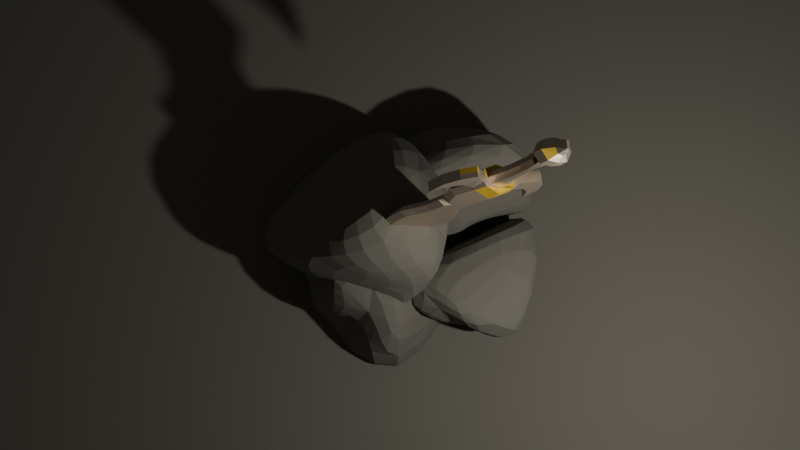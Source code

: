 # Source: sword-simple1.blend  (saved by Blender 4.4.30; exported with 4.5.12 LTS)
import bpy
from mathutils import Matrix  # noqa: F401  (used for matrix-valued properties, if any)

bpy.ops.wm.read_factory_settings(use_empty=True)
scene = bpy.context.scene
scene.name = 'Scene'

# ---- collections
col_collection = bpy.data.collections.new('Collection'); scene.collection.children.link(col_collection)
col_rocks = bpy.data.collections.new('rocks'); scene.collection.children.link(col_rocks)

# ---- materials (node trees are filled in below, after node groups)
mat_blade_grey = bpy.data.materials.new('blade grey')
mat_blade_grey.alpha_threshold = 0.0
mat_blade_grey.roughness = 0.5
mat_blade_grey.line_color = (0.0, 0.0, 0.0, 1.0)
mat_handle_woody = bpy.data.materials.new('handle woody')
mat_handle_golden = bpy.data.materials.new('handle golden')
mat_rocks_grey = bpy.data.materials.new('rocks grey')
mat_surface = bpy.data.materials.new('surface')

# ---- material node trees
mat_blade_grey.use_nodes = True; mat_blade_grey.node_tree.nodes.clear()
_N = mat_blade_grey.node_tree.nodes; _L = mat_blade_grey.node_tree.links
n0 = _N.new('ShaderNodeOutputMaterial'); n0.name = 'Material Output'; n0.location = (300, 300)
n1 = _N.new('ShaderNodeBsdfPrincipled'); n1.name = 'Principled BSDF'; n1.location = (10, 300)
n1.inputs[0].default_value = (0.6551, 0.5485, 0.4241, 1.0)
n1.inputs[1].default_value = 1.0
n1.inputs[2].default_value = 0.5164
n1.inputs[3].default_value = 1.45
_L.new(n1.outputs[0], n0.inputs[0])
n0.is_active_output = True
mat_handle_woody.use_nodes = True; mat_handle_woody.node_tree.nodes.clear()
_N = mat_handle_woody.node_tree.nodes; _L = mat_handle_woody.node_tree.links
n0 = _N.new('ShaderNodeBsdfPrincipled'); n0.name = 'Principled BSDF'; n0.location = (10, 300)
n0.inputs[0].default_value = (0.2345, 0.1119, 0.05448, 1.0)
n0.inputs[2].default_value = 1.0
n0.inputs[7].default_value = 1.0
n0.inputs[20].default_value = 0.8009
n1 = _N.new('ShaderNodeOutputMaterial'); n1.name = 'Material Output'; n1.location = (300, 300)
_L.new(n0.outputs[0], n1.inputs[0])
n1.is_active_output = True
mat_handle_golden.use_nodes = True; mat_handle_golden.node_tree.nodes.clear()
_N = mat_handle_golden.node_tree.nodes; _L = mat_handle_golden.node_tree.links
n0 = _N.new('ShaderNodeBsdfPrincipled'); n0.name = 'Principled BSDF'; n0.location = (10, 300)
n0.inputs[0].default_value = (0.6584, 0.4287, 0.0382, 1.0)
n0.inputs[1].default_value = 0.4982
n1 = _N.new('ShaderNodeOutputMaterial'); n1.name = 'Material Output'; n1.location = (300, 300)
_L.new(n0.outputs[0], n1.inputs[0])
n1.is_active_output = True
mat_rocks_grey.use_nodes = True; mat_rocks_grey.node_tree.nodes.clear()
_N = mat_rocks_grey.node_tree.nodes; _L = mat_rocks_grey.node_tree.links
n0 = _N.new('ShaderNodeBsdfPrincipled'); n0.name = 'Principled BSDF'; n0.location = (10, 300)
n0.inputs[0].default_value = (0.1429, 0.1316, 0.1022, 1.0)
n0.inputs[2].default_value = 1.0
n1 = _N.new('ShaderNodeOutputMaterial'); n1.name = 'Material Output'; n1.location = (300, 300)
_L.new(n0.outputs[0], n1.inputs[0])
n1.is_active_output = True
mat_surface.use_nodes = True; mat_surface.node_tree.nodes.clear()
_N = mat_surface.node_tree.nodes; _L = mat_surface.node_tree.links
n0 = _N.new('ShaderNodeBsdfPrincipled'); n0.name = 'Principled BSDF'; n0.location = (10, 300)
n0.inputs[0].default_value = (0.04203, 0.04203, 0.04203, 1.0)
n1 = _N.new('ShaderNodeOutputMaterial'); n1.name = 'Material Output'; n1.location = (300, 300)
_L.new(n0.outputs[0], n1.inputs[0])
n1.is_active_output = True

# ---- world
world_world = bpy.data.worlds.new('World'); scene.world = world_world
world_world.use_nodes = True; world_world.node_tree.nodes.clear()
_N = world_world.node_tree.nodes; _L = world_world.node_tree.links
n0 = _N.new('ShaderNodeOutputWorld'); n0.name = 'World Output'; n0.location = (300, 300)
n1 = _N.new('ShaderNodeBackground'); n1.name = 'Background'; n1.location = (10, 300)
n1.inputs[0].default_value = (0.05088, 0.05088, 0.05088, 1.0)
_L.new(n1.outputs[0], n0.inputs[0])
n0.is_active_output = True
world_world.color = (0.05088, 0.05088, 0.05088)
world_world.sun_shadow_jitter_overblur = 0.0

# ---- cameras
cam_camera = bpy.data.cameras.new('Camera')
cam_camera.clip_end = 100.0
cam_camera.ortho_scale = 7.314

# ---- lights
light_light = bpy.data.lights.new('Light', 'POINT')
light_light.energy = 1000.0
light_light.shadow_soft_size = 0.1

# ---- meshes
me_cube = bpy.data.meshes.new('Cube')
me_cube.from_pydata([(-1.955, -0.0003724, 0.2657), (-0.02123, -0.0003724, -10.22), (-1.358, -0.0003724, -1.841), (-0.9318, -0.0003724, -2.858), (-1.167, 0.3995, -1.78), (-0.6581, 0.4381, -2.792), (-0.02123, 1.013, -1.416), (-1.561, -0.0003724, -1.903), (-1.465, -0.0003724, -3.105), (-2.307, -0.0003724, -2.033), (-1.967, -0.0003724, -3.477), (-2.307, 0.3507, -2.033), (-1.967, 0.3507, -3.477), (-2.984, -0.0003724, -1.611), (-2.462, -0.0003724, -3.993), (-3.413, -0.0003724, -0.9889), (-3.243, -0.0003724, -3.147), (-3.243, 0.3507, -3.147), (-3.783, -0.0003724, -0.07709), (-3.794, -0.0003724, -1.873), (-3.783, 0.3507, -0.07709), (-3.794, 0.3507, -1.873), (-1.167, -0.0003724, -1.78), (-0.8534, 0.3995, -1.681), (-1.488, -0.0003724, 4.217), (-2.527, -0.0003724, 6.096), (-2.539, -0.0003724, 7.573), (-1.899, -0.0003724, 9.954), (-1.026, -0.0003724, 11.77), (-0.02123, 0.3995, 8.126), (-2.125, 0.3995, 7.573), (-0.3686, -0.0003724, 12.54), (-1.485, 0.3995, 9.954), (-0.02123, 0.3995, 11.71), (-0.02123, -0.0003724, 12.93), (-0.02123, 0.3995, 12.54), (-1.469, -0.0003724, 10.99), (-2.271, -0.0003724, 8.767), (-1.857, 0.3995, 8.767), (-1.976, -0.0003724, 5.25), (-1.316, -0.0003724, 3.28), (-0.02123, 0.3995, 3.712), (-0.02123, 1.013, -2.639), (-1.124, 0.5996, -2.905), (-1.124, -0.0003724, -2.905), (-0.4946, -0.0003724, -4.671), (-0.02123, 0.5224, -4.656), (-0.3292, 0.4019, -4.671), (-0.4384, -0.0003724, -6.407), (-0.02123, 0.5224, -6.392), (-0.2729, 0.4019, -6.407), (-0.5457, -0.0003724, -7.24), (-0.02123, 0.5224, -7.225), (-0.7142, -0.0003724, -7.894), (-0.02123, 0.5224, -7.878), (-1.222, -0.0003724, -8.259), (-0.02123, 0.8095, -8.295), (-0.7952, 0.689, -8.259), (-1.176, -0.0003724, -9.021), (-0.02123, 0.8095, -9.062), (-0.4792, -0.0003724, -9.513), (-0.02123, 0.5224, -9.564), (-0.1247, -0.0003724, -10.2), (-0.1247, 0.2623, -10.2), (1.912, -0.0003724, 0.2657), (1.316, -0.0003724, -1.841), (0.8894, -0.0003724, -2.858), (1.518, -0.0003724, -1.903), (1.422, -0.0003724, -3.105), (1.518, 0.4641, -1.903), (1.422, 0.3507, -3.105), (2.265, -0.0003724, -2.033), (1.924, -0.0003724, -3.477), (1.924, 0.3507, -3.477), (2.941, -0.0003724, -1.611), (2.42, -0.0003724, -3.993), (2.42, 0.3507, -3.993), (3.37, -0.0003724, -0.9889), (3.2, -0.0003724, -3.147), (3.2, 0.3507, -3.147), (3.74, -0.0003724, -0.07709), (3.751, -0.0003724, -1.873), (3.751, 0.3507, -1.873), (1.125, -0.0003724, -1.78), (1.316, 0.5996, -1.841), (1.254, -0.0003724, 2.29), (1.446, -0.0003724, 4.217), (1.499, 0.3995, 0.2657), (2.259, -0.0185, 6.111), (2.49, -0.004655, 7.571), (1.032, 0.3995, 4.217), (1.856, -0.0003724, 9.954), (2.019, 0.3631, 6.075), (0.9835, -0.0003724, 11.77), (0.3261, -0.0003724, 12.54), (1.442, 0.3995, 9.954), (1.426, -0.0003724, 10.99), (1.013, 0.3995, 10.99), (1.915, -0.006103, 5.249), (1.274, -0.0003724, 3.28), (1.082, -0.0003724, -2.905), (0.4522, -0.0003724, -4.671), (0.2867, 0.4019, -4.671), (0.3959, -0.0003724, -6.407), (0.2304, 0.4019, -6.407), (0.5033, -0.0003724, -7.24), (0.3378, 0.4019, -7.24), (0.6717, -0.0003724, -7.894), (1.18, -0.0003724, -8.259), (1.133, -0.0003724, -9.021), (0.4368, -0.0003724, -9.513), (0.2713, 0.4019, -9.513), (0.08225, -0.0003724, -10.2), (0.08225, 0.2623, -10.2), (-1.167, -0.4002, -1.78), (-0.02123, -0.6004, -1.416), (-1.561, -0.4649, -1.903), (-1.465, -0.3515, -3.105), (-2.307, -0.3515, -2.033), (-2.984, -0.3515, -1.611), (-3.413, -0.3515, -0.9889), (-3.783, -0.3515, -0.07709), (-1.358, -0.6004, -1.841), (-0.8534, -0.4002, -1.681), (-1.541, -0.4002, 0.2657), (-1.075, -0.4002, 4.217), (-0.02124, -0.3979, 6.699), (-2.125, -0.4002, 7.573), (-0.02123, -0.4002, 11.71), (-0.02123, -0.4002, 12.54), (-0.02123, -0.4002, 12.54), (-1.055, -0.4002, 10.99), (-0.02123, -0.3996, 9.135), (-0.02123, -0.4002, 5.847), (-0.9024, -0.4002, 3.28), (-0.02123, -0.4002, 3.712), (-0.02123, -0.6004, -2.639), (-0.3292, -0.4026, -4.671), (-0.02123, -0.5231, -6.392), (-0.2729, -0.4026, -6.407), (-0.3802, -0.4026, -7.24), (-0.7484, -0.6898, -9.021), (-0.3138, -0.4026, -9.513), (-0.1247, -0.2631, -10.2), (1.125, -0.4002, -1.78), (1.518, -0.4649, -1.903), (1.924, -0.3515, -3.477), (2.941, -0.3515, -1.611), (2.42, -0.3515, -3.993), (3.37, -0.3515, -0.9889), (3.2, -0.3515, -3.147), (1.316, -0.6004, -1.841), (1.499, -0.4002, 0.2657), (0.8407, -0.4002, 2.29), (0.5698, -0.4002, 11.77), (1.013, -0.4002, 10.99), (1.516, -0.3951, 5.25), (0.8599, -0.4002, 3.28), (0.7528, -0.6898, -8.259), (0.706, -0.6898, -9.021), (0.2713, -0.4026, -9.513), (-1.446, -0.0003724, 1.831), (-1.306, -0.0003724, 2.759), (-0.8283, -0.0003724, 2.293), (-0.4389, 0.3995, 2.443), (-0.8923, -0.4002, 2.759), (-1.032, -0.4002, 1.831), (2.016, -0.0003724, 9.445), (2.383, -0.0003724, 8.081), (1.642, 0.211, 8.838), (1.602, 0.3995, 9.445), (1.962, -0.3786, 8.08), (1.587, -0.3548, 9.443), (1.133, -0.3967, 8.903), (-0.6581, -0.4388, -2.792), (-0.02123, -0.5231, -2.639), (-0.02123, -1.013, -1.416), (-1.967, -0.3515, -3.477), (-2.462, -0.3515, -3.993), (-3.243, -0.3515, -3.147), (-3.794, -0.3515, -1.873), (-0.02123, -0.4002, -1.416), (-0.02123, -0.4002, 0.6395), (-0.02123, -0.4002, 2.587), (-0.02123, -0.4002, 4.834), (-2.114, -0.4001, 6.096), (-0.02123, -0.4001, 8.126), (-0.02123, -0.3997, 10.33), (-1.485, -0.4002, 9.954), (-0.02123, -0.4002, 11.25), (-0.6122, -0.4002, 11.77), (-1.857, -0.4002, 8.767), (-1.562, -0.4002, 5.25), (-0.02123, -1.013, -2.639), (-1.124, -0.6004, -2.905), (-0.02123, -0.5231, -4.656), (-0.02123, -0.5231, -7.225), (-0.02123, -0.5231, -7.878), (-0.5487, -0.4026, -7.894), (-0.02123, -0.8103, -8.295), (-0.7952, -0.6898, -8.259), (-0.02123, -0.8103, -9.062), (-0.02123, -0.5231, -9.564), (-0.02123, -0.3095, -10.22), (0.6157, -0.4388, -2.792), (1.422, -0.3515, -3.105), (2.265, -0.3515, -2.033), (3.74, -0.3515, -0.07709), (3.751, -0.3515, -1.873), (0.8109, -0.4002, -1.681), (1.032, -0.4002, 4.217), (1.94, -0.3236, 6.085), (2.075, -0.3991, 7.571), (1.439, -0.3899, 9.954), (1.082, -0.6004, -2.905), (0.2867, -0.4026, -4.671), (0.2304, -0.4026, -6.407), (0.3378, -0.4026, -7.24), (0.5062, -0.4026, -7.894), (0.08225, -0.2631, -10.2), (-0.02123, 0.5224, -2.639), (-0.02123, 0.5996, -1.416), (-1.561, 0.4641, -1.903), (-1.465, 0.3507, -3.105), (-2.984, 0.3507, -1.611), (-2.462, 0.3507, -3.993), (-3.413, 0.3507, -0.9889), (-1.358, 0.5996, -1.841), (-0.02123, 0.3995, -1.416), (-0.02123, 0.3995, 0.6395), (-1.541, 0.3995, 0.2657), (-0.02123, 0.3995, 2.587), (-0.02123, 0.3995, 4.834), (-1.075, 0.3995, 4.217), (-0.02123, 0.3995, 6.699), (-2.114, 0.3995, 6.096), (-0.02123, 0.3995, 10.33), (-0.02123, 0.3995, 11.25), (-0.6122, 0.3995, 11.77), (-0.02123, 0.3995, 12.54), (-1.055, 0.3995, 10.99), (-0.02123, 0.3995, 9.135), (-1.562, 0.3995, 5.25), (-0.02123, 0.3995, 5.847), (-0.9024, 0.3995, 3.28), (-0.02123, 0.5996, -2.639), (-0.3802, 0.4019, -7.24), (-0.5487, 0.4019, -7.894), (-0.7484, 0.689, -9.021), (-0.3138, 0.4019, -9.513), (-0.02123, 0.3088, -10.22), (1.125, 0.3995, -1.78), (0.6157, 0.4381, -2.792), (2.265, 0.3507, -2.033), (2.941, 0.3507, -1.611), (3.37, 0.3507, -0.9889), (3.74, 0.3507, -0.07709), (0.8109, 0.3995, -1.681), (0.8407, 0.3995, 2.29), (2.081, 0.398, 7.573), (0.5698, 0.3995, 11.77), (1.52, 0.3994, 5.25), (0.8599, 0.3995, 3.28), (1.082, 0.5996, -2.905), (0.5062, 0.4019, -7.894), (0.7528, 0.689, -8.259), (0.706, 0.689, -9.021), (-0.4389, -0.4002, 2.443), (-0.8923, 0.3995, 2.759), (-1.032, 0.3995, 1.831), (1.642, -0.2117, 8.838), (1.969, 0.3995, 8.081), (1.134, 0.3995, 8.903)], [], [(4, 22, 23), (43, 227, 6, 42), (3, 5, 47, 45), (222, 223, 12, 11), (43, 44, 8, 223), (227, 43, 223, 222), (9, 11, 224, 13), (223, 8, 10, 12), (7, 222, 11, 9), (11, 12, 225, 224), (12, 10, 14, 225), (224, 225, 17, 226), (225, 14, 16, 17), (17, 16, 19, 21), (226, 17, 21, 20), (15, 226, 20, 18), (19, 18, 20, 21), (22, 4, 227, 2), (4, 228, 6, 227), (23, 22, 0, 230), (228, 4, 23), (183, 135, 134, 165, 267), (228, 23, 230, 229), (41, 244, 233, 232), (235, 25, 26, 30), (241, 38, 32, 236), (234, 235, 30, 29), (38, 37, 27, 32), (238, 28, 31, 35), (237, 240, 238, 33), (239, 35, 31, 34), (33, 238, 35, 239), (236, 32, 240, 237), (32, 27, 36, 240), (30, 26, 37, 38), (29, 30, 38, 241), (165, 134, 40, 162), (229, 230, 269, 164, 231), (220, 5, 43, 42), (5, 3, 44, 43), (45, 47, 50, 48), (5, 220, 46, 47), (50, 49, 52, 246), (47, 46, 49, 50), (246, 52, 54, 247), (48, 50, 246, 51), (53, 247, 57, 55), (55, 57, 248, 58), (247, 54, 56, 57), (248, 59, 61, 249), (57, 56, 59, 248), (249, 61, 250, 63), (63, 250, 1, 62), (60, 249, 63, 62), (65, 67, 69, 84), (251, 257, 83), (263, 42, 6, 84), (66, 101, 102, 252), (69, 253, 73, 70), (263, 70, 68, 100), (84, 69, 70, 263), (70, 73, 72, 68), (67, 71, 253, 69), (253, 254, 76, 73), (73, 76, 75, 72), (254, 255, 79, 76), (76, 79, 78, 75), (79, 82, 81, 78), (255, 256, 82, 79), (77, 80, 256, 255), (81, 82, 256, 80), (83, 65, 84, 251), (251, 84, 6, 228), (257, 87, 64, 83), (228, 257, 251), (229, 231, 258, 87), (228, 229, 87, 257), (41, 232, 90, 262), (87, 258, 85, 64), (261, 92, 88, 98), (262, 90, 86, 99), (92, 259, 89, 88), (243, 234, 92, 261), (29, 241, 272, 271, 259), (234, 29, 259, 92), (97, 260, 93, 96), (212, 89, 168, 171), (260, 35, 94, 93), (237, 33, 260, 97), (239, 34, 94, 35), (33, 239, 35, 260), (236, 237, 97, 95), (95, 97, 96, 91), (170, 95, 91, 167), (132, 173, 172, 213, 187), (232, 243, 261, 90), (90, 261, 98, 86), (231, 41, 262, 258), (220, 42, 263, 252), (101, 103, 104, 102), (252, 102, 46, 220), (104, 106, 52, 49), (102, 104, 49, 46), (106, 264, 54, 52), (103, 105, 106, 104), (105, 107, 264, 106), (264, 265, 56, 54), (266, 111, 61, 59), (265, 266, 59, 56), (111, 113, 250, 61), (109, 110, 111, 266), (113, 112, 1, 250), (110, 112, 113, 111), (2, 7, 116, 122), (114, 123, 22), (194, 136, 115, 122), (3, 45, 137, 174), (116, 118, 177, 117), (194, 117, 8, 44), (122, 116, 117, 194), (9, 13, 119, 118), (117, 177, 10, 8), (7, 9, 118, 116), (13, 15, 120, 119), (118, 119, 178, 177), (119, 120, 179, 178), (179, 180, 19, 16), (120, 121, 180, 179), (15, 18, 121, 120), (19, 180, 121, 18), (22, 2, 122, 114), (114, 122, 115, 181), (123, 124, 0, 22), (181, 123, 114), (181, 182, 124, 123), (135, 184, 125, 134), (134, 125, 24, 40), (185, 127, 26, 25), (133, 126, 185, 192), (132, 187, 188, 191), (126, 186, 127, 185), (131, 190, 28, 36), (190, 130, 31, 28), (189, 128, 190, 131), (129, 34, 31, 130), (128, 129, 130, 190), (187, 189, 131, 188), (188, 131, 36, 27), (127, 191, 37, 26), (186, 132, 191, 127), (184, 133, 192, 125), (125, 192, 39, 24), (231, 164, 268, 244, 41), (182, 183, 267, 166, 124), (175, 136, 194, 174), (45, 48, 139, 137), (174, 137, 195, 175), (139, 140, 196, 138), (137, 139, 138, 195), (140, 198, 197, 196), (48, 51, 140, 139), (51, 53, 198, 140), (55, 58, 141, 200), (141, 142, 202, 201), (200, 141, 201, 199), (142, 143, 203, 202), (58, 60, 142, 141), (143, 62, 1, 203), (60, 62, 143, 142), (65, 151, 145, 67), (144, 83, 209), (214, 151, 115, 136), (145, 205, 146, 206), (151, 214, 205, 145), (71, 206, 147, 74), (205, 68, 72, 146), (67, 145, 206, 71), (74, 147, 149, 77), (206, 146, 148, 147), (146, 72, 75, 148), (147, 148, 150, 149), (148, 75, 78, 150), (150, 78, 81, 208), (149, 150, 208, 207), (77, 149, 207, 80), (83, 144, 151, 65), (144, 181, 115, 151), (209, 83, 64, 152), (181, 144, 209), (182, 152, 153, 183), (181, 209, 152, 182), (135, 157, 210, 184), (152, 64, 85, 153), (156, 98, 88, 211), (157, 99, 86, 210), (133, 156, 211, 126), (186, 212, 171, 173, 132), (126, 211, 212, 186), (155, 96, 93, 154), (154, 93, 94, 130), (189, 155, 154, 128), (129, 130, 94, 34), (128, 154, 130, 129), (187, 213, 155, 189), (213, 91, 96, 155), (241, 236, 95, 170, 272), (184, 210, 156, 133), (210, 86, 98, 156), (153, 85, 99, 157), (183, 153, 157, 135), (175, 204, 214, 136), (216, 138, 196, 217), (215, 195, 138, 216), (107, 218, 158, 108), (108, 158, 159, 109), (218, 197, 199, 158), (159, 201, 202, 160), (158, 199, 201, 159), (160, 202, 203, 219), (109, 159, 160, 110), (110, 160, 219, 112), (162, 268, 164, 163), (163, 164, 269, 161), (161, 166, 267, 163), (163, 267, 165, 162), (124, 166, 161, 0), (168, 271, 272, 169), (169, 272, 170, 167), (167, 172, 173, 169), (169, 173, 171, 168), (172, 167, 91, 213), (194, 193, 176, 122), (177, 178, 14, 10), (178, 179, 16, 14), (114, 122, 176, 181), (192, 185, 25, 39), (191, 188, 27, 37), (268, 162, 40, 244), (175, 193, 194, 174), (174, 194, 44, 3), (53, 55, 200, 198), (198, 200, 199, 197), (214, 151, 176, 193), (66, 204, 215, 101), (214, 100, 68, 205), (81, 80, 207, 208), (144, 181, 176, 151), (211, 88, 89, 212), (259, 271, 168, 89), (175, 204, 214, 193), (204, 66, 100, 214), (101, 215, 216, 103), (204, 175, 195, 215), (217, 196, 197, 218), (103, 216, 217, 105), (105, 217, 218, 107), (219, 203, 1, 112), (2, 227, 222, 7), (43, 227, 221, 245), (13, 224, 226, 15), (4, 228, 221, 227), (242, 39, 25, 235), (244, 40, 24, 233), (243, 242, 235, 234), (240, 36, 28, 238), (232, 233, 242, 243), (233, 24, 39, 242), (220, 5, 43, 245), (51, 246, 247, 53), (58, 248, 249, 60), (263, 245, 221, 84), (71, 74, 254, 253), (74, 77, 255, 254), (251, 84, 221, 228), (258, 262, 99, 85), (220, 245, 263, 252), (252, 263, 100, 66), (107, 108, 265, 264), (108, 109, 266, 265), (230, 0, 161, 269), (168, 270, 173, 171), (270, 167, 172, 173), (167, 270, 272, 170), (270, 168, 271, 272)])
me_cube.polygons.foreach_set('material_index', [0, 2, 0, 0, 0, 0, 0, 0, 0, 0, 0, 0, 0, 0, 0, 0, 0, 0, 2, 0, 0, 0, 0, 0, 0, 0, 0, 0, 0, 0, 0, 0, 0, 0, 0, 0, 0, 0, 2, 0, 0, 0, 0, 0, 0, 0, 0, 0, 0, 0, 0, 0, 0, 0, 0, 0, 2, 0, 0, 0, 0, 0, 0, 0, 0, 0, 0, 0, 0, 0, 0, 0, 2, 0, 0, 0, 0, 0, 0, 0, 0, 0, 0, 0, 0, 0, 0, 0, 0, 0, 0, 0, 0, 0, 0, 0, 0, 0, 2, 0, 0, 0, 0, 0, 0, 0, 0, 0, 0, 0, 0, 0, 0, 0, 0, 0, 0, 0, 0, 0, 0, 0, 0, 0, 0, 0, 0, 0, 0, 0, 0, 0, 0, 0, 0, 0, 0, 0, 0, 0, 0, 0, 0, 0, 0, 0, 0, 0, 0, 0, 0, 0, 0, 0, 0, 0, 0, 0, 0, 0, 0, 0, 0, 0, 0, 0, 0, 0, 0, 0, 0, 0, 0, 0, 0, 0, 0, 0, 0, 0, 0, 0, 0, 0, 0, 0, 0, 0, 0, 0, 0, 0, 0, 0, 0, 0, 0, 0, 0, 0, 0, 0, 0, 0, 0, 0, 0, 0, 0, 0, 0, 0, 0, 0, 0, 0, 0, 0, 0, 0, 0, 0, 0, 0, 0, 0, 0, 0, 0, 0, 0, 2, 2, 2, 2, 0, 0, 0, 2, 2, 2, 2, 2, 1, 2, 2, 2, 0, 0, 2, 2, 1, 1, 1, 1, 1, 1, 2, 0, 2, 0, 0, 0, 0, 0, 0, 0, 0, 1, 2, 0, 2, 2, 0, 0, 2, 2, 2, 2, 0, 0, 0, 0, 0])
_uv = me_cube.uv_layers.new(name='UVMap')
_uv.uv.foreach_set('vector', [0.8572, 0.5417, 0.8572, 0.625, 0.8278, 0.5417, 0.375, 0.25, 0.625, 0.25, 0.625, 0.375, 0.375, 0.375, 0.1468, 0.625, 0.1778, 0.5412, 0.1468, 0.5412, 0.1468, 0.625, 0.625, 0.25, 0.375, 0.25, 0.375, 0.25, 0.625, 0.25, 0.125, 0.5, 0.125, 0.625, 0.125, 0.625, 0.125, 0.5, 0.625, 0.25, 0.375, 0.25, 0.375, 0.25, 0.625, 0.25, 0.875, 0.625, 0.875, 0.5, 0.875, 0.5, 0.875, 0.625, 0.125, 0.5, 0.125, 0.625, 0.125, 0.625, 0.125, 0.5, 0.875, 0.625, 0.875, 0.5, 0.875, 0.5, 0.875, 0.625, 0.625, 0.25, 0.375, 0.25, 0.375, 0.25, 0.625, 0.25, 0.125, 0.5, 0.125, 0.625, 0.125, 0.625, 0.125, 0.5, 0.625, 0.25, 0.375, 0.25, 0.375, 0.25, 0.625, 0.25, 0.125, 0.5, 0.125, 0.625, 0.125, 0.625, 0.125, 0.5, 0.125, 0.5, 0.125, 0.625, 0.125, 0.625, 0.125, 0.5, 0.625, 0.25, 0.375, 0.25, 0.375, 0.25, 0.625, 0.25, 0.875, 0.625, 0.875, 0.5, 0.875, 0.5, 0.875, 0.625, 0.375, 0.125, 0.625, 0.125, 0.625, 0.25, 0.375, 0.25, 0.8572, 0.625, 0.8572, 0.5417, 0.875, 0.5, 0.875, 0.625, 0.8572, 0.5417, 0.75, 0.5417, 0.75, 0.5, 0.875, 0.5, 0.8278, 0.5417, 0.8572, 0.625, 0.8572, 0.625, 0.8572, 0.5417, 0.75, 0.5417, 0.8572, 0.5417, 0.8278, 0.5417, 0.75, 0.5417, 0.75, 0.5417, 0.8572, 0.5417, 0.8572, 0.5417, 0.8019, 0.5417, 0.75, 0.5417, 0.8278, 0.5417, 0.8572, 0.5417, 0.75, 0.5417, 0.75, 0.5417, 0.8572, 0.5417, 0.8572, 0.5417, 0.75, 0.5417, 0.8572, 0.5417, 0.8572, 0.625, 0.8572, 0.625, 0.8572, 0.5417, 0.75, 0.5417, 0.8572, 0.5417, 0.8572, 0.5417, 0.75, 0.5417, 0.75, 0.5417, 0.8572, 0.5417, 0.8572, 0.5417, 0.75, 0.5417, 0.8572, 0.5417, 0.8572, 0.625, 0.8572, 0.625, 0.8572, 0.5417, 0.8572, 0.5417, 0.8572, 0.625, 0.8572, 0.625, 0.8572, 0.5417, 0.75, 0.5417, 0.8572, 0.5417, 0.8572, 0.5417, 0.75, 0.5417, 0.75, 0.5417, 0.8572, 0.5417, 0.8572, 0.625, 0.75, 0.625, 0.75, 0.5417, 0.8572, 0.5417, 0.8572, 0.5417, 0.75, 0.5417, 0.75, 0.5417, 0.8572, 0.5417, 0.8572, 0.5417, 0.75, 0.5417, 0.8572, 0.5417, 0.8572, 0.625, 0.8572, 0.625, 0.8572, 0.5417, 0.8572, 0.5417, 0.8572, 0.625, 0.8572, 0.625, 0.8572, 0.5417, 0.75, 0.5417, 0.8572, 0.5417, 0.8572, 0.5417, 0.75, 0.5417, 0.8572, 0.5417, 0.8572, 0.5417, 0.8572, 0.625, 0.8572, 0.625, 0.75, 0.5417, 0.8572, 0.5417, 0.8572, 0.5417, 0.8019, 0.5417, 0.75, 0.5417, 0.25, 0.5412, 0.1778, 0.5412, 0.125, 0.5, 0.25, 0.5, 0.1778, 0.5412, 0.1468, 0.625, 0.125, 0.625, 0.125, 0.5, 0.1468, 0.625, 0.1468, 0.5412, 0.1468, 0.5412, 0.1468, 0.625, 0.1778, 0.5412, 0.25, 0.5412, 0.25, 0.5412, 0.1468, 0.5412, 0.1468, 0.5412, 0.25, 0.5412, 0.25, 0.5412, 0.1468, 0.5412, 0.1468, 0.5412, 0.25, 0.5412, 0.25, 0.5412, 0.1468, 0.5412, 0.1468, 0.5412, 0.25, 0.5412, 0.25, 0.5412, 0.1468, 0.5412, 0.1468, 0.625, 0.1468, 0.5412, 0.1468, 0.5412, 0.1468, 0.625, 0.1468, 0.625, 0.1468, 0.5412, 0.1468, 0.5412, 0.1468, 0.625, 0.1468, 0.625, 0.1468, 0.5412, 0.1468, 0.5412, 0.1468, 0.625, 0.1468, 0.5412, 0.25, 0.5412, 0.25, 0.5412, 0.1468, 0.5412, 0.1468, 0.5412, 0.25, 0.5412, 0.25, 0.5412, 0.1468, 0.5412, 0.1468, 0.5412, 0.25, 0.5412, 0.25, 0.5412, 0.1468, 0.5412, 0.1468, 0.5412, 0.25, 0.5412, 0.25, 0.5412, 0.1468, 0.5412, 0.1468, 0.5412, 0.25, 0.5412, 0.25, 0.625, 0.1468, 0.625, 0.1468, 0.625, 0.1468, 0.5412, 0.1468, 0.5412, 0.1468, 0.625, 0.875, 0.625, 0.875, 0.625, 0.875, 0.5, 0.875, 0.5, 0.8572, 0.5417, 0.8278, 0.5417, 0.8572, 0.625, 0.375, 0.25, 0.375, 0.375, 0.625, 0.375, 0.625, 0.25, 0.1468, 0.625, 0.1468, 0.625, 0.1468, 0.5412, 0.1778, 0.5412, 0.625, 0.25, 0.625, 0.25, 0.375, 0.25, 0.375, 0.25, 0.125, 0.5, 0.125, 0.5, 0.125, 0.625, 0.125, 0.625, 0.625, 0.25, 0.625, 0.25, 0.375, 0.25, 0.375, 0.25, 0.125, 0.5, 0.125, 0.5, 0.125, 0.625, 0.125, 0.625, 0.875, 0.625, 0.875, 0.625, 0.875, 0.5, 0.875, 0.5, 0.625, 0.25, 0.625, 0.25, 0.375, 0.25, 0.375, 0.25, 0.125, 0.5, 0.125, 0.5, 0.125, 0.625, 0.125, 0.625, 0.625, 0.25, 0.625, 0.25, 0.375, 0.25, 0.375, 0.25, 0.125, 0.5, 0.125, 0.5, 0.125, 0.625, 0.125, 0.625, 0.125, 0.5, 0.125, 0.5, 0.125, 0.625, 0.125, 0.625, 0.625, 0.25, 0.625, 0.25, 0.375, 0.25, 0.375, 0.25, 0.875, 0.625, 0.875, 0.625, 0.875, 0.5, 0.875, 0.5, 0.375, 0.125, 0.375, 0.25, 0.625, 0.25, 0.625, 0.125, 0.8572, 0.625, 0.875, 0.625, 0.875, 0.5, 0.8572, 0.5417, 0.8572, 0.5417, 0.875, 0.5, 0.75, 0.5, 0.75, 0.5417, 0.8278, 0.5417, 0.8572, 0.5417, 0.8572, 0.625, 0.8572, 0.625, 0.75, 0.5417, 0.8278, 0.5417, 0.8572, 0.5417, 0.75, 0.5417, 0.75, 0.5417, 0.8572, 0.5417, 0.8572, 0.5417, 0.75, 0.5417, 0.75, 0.5417, 0.8572, 0.5417, 0.8278, 0.5417, 0.75, 0.5417, 0.75, 0.5417, 0.8572, 0.5417, 0.8572, 0.5417, 0.8572, 0.5417, 0.8572, 0.5417, 0.8572, 0.625, 0.8572, 0.625, 0.8572, 0.5417, 0.8572, 0.5417, 0.8572, 0.625, 0.8572, 0.625, 0.8572, 0.5417, 0.8572, 0.5417, 0.8572, 0.625, 0.8572, 0.625, 0.8572, 0.5417, 0.8572, 0.5417, 0.8572, 0.625, 0.8572, 0.625, 0.75, 0.5417, 0.75, 0.5417, 0.8572, 0.5417, 0.8572, 0.5417, 0.75, 0.5417, 0.75, 0.5417, 0.8174, 0.5417, 0.8572, 0.5417, 0.8572, 0.5417, 0.75, 0.5417, 0.75, 0.5417, 0.8572, 0.5417, 0.8572, 0.5417, 0.8572, 0.5417, 0.8572, 0.5417, 0.8572, 0.625, 0.8572, 0.625, 0.8572, 0.5417, 0.8572, 0.625, 0.8572, 0.625, 0.8572, 0.5417, 0.8572, 0.5417, 0.8572, 0.5417, 0.8572, 0.625, 0.8572, 0.625, 0.75, 0.5417, 0.75, 0.5417, 0.8572, 0.5417, 0.8572, 0.5417, 0.75, 0.5417, 0.75, 0.625, 0.8572, 0.625, 0.8572, 0.5417, 0.75, 0.5417, 0.75, 0.5417, 0.8572, 0.5417, 0.8572, 0.5417, 0.75, 0.5417, 0.75, 0.5417, 0.8572, 0.5417, 0.8572, 0.5417, 0.8572, 0.5417, 0.8572, 0.5417, 0.8572, 0.625, 0.8572, 0.625, 0.8572, 0.5417, 0.8572, 0.5417, 0.8572, 0.625, 0.8572, 0.625, 0.75, 0.5417, 0.8174, 0.5417, 0.8572, 0.5417, 0.8572, 0.5417, 0.75, 0.5417, 0.75, 0.5417, 0.75, 0.5417, 0.8572, 0.5417, 0.8572, 0.5417, 0.8572, 0.5417, 0.8572, 0.5417, 0.8572, 0.625, 0.8572, 0.625, 0.75, 0.5417, 0.75, 0.5417, 0.8572, 0.5417, 0.8572, 0.5417, 0.25, 0.5412, 0.25, 0.5, 0.125, 0.5, 0.1778, 0.5412, 0.1468, 0.625, 0.1468, 0.625, 0.1468, 0.5412, 0.1468, 0.5412, 0.1778, 0.5412, 0.1468, 0.5412, 0.25, 0.5412, 0.25, 0.5412, 0.1468, 0.5412, 0.1468, 0.5412, 0.25, 0.5412, 0.25, 0.5412, 0.1468, 0.5412, 0.1468, 0.5412, 0.25, 0.5412, 0.25, 0.5412, 0.1468, 0.5412, 0.1468, 0.5412, 0.25, 0.5412, 0.25, 0.5412, 0.1468, 0.625, 0.1468, 0.625, 0.1468, 0.5412, 0.1468, 0.5412, 0.1468, 0.625, 0.1468, 0.625, 0.1468, 0.5412, 0.1468, 0.5412, 0.1468, 0.5412, 0.1468, 0.5412, 0.25, 0.5412, 0.25, 0.5412, 0.1468, 0.5412, 0.1468, 0.5412, 0.25, 0.5412, 0.25, 0.5412, 0.1468, 0.5412, 0.1468, 0.5412, 0.25, 0.5412, 0.25, 0.5412, 0.1468, 0.5412, 0.1468, 0.5412, 0.25, 0.5412, 0.25, 0.5412, 0.1468, 0.625, 0.1468, 0.625, 0.1468, 0.5412, 0.1468, 0.5412, 0.1468, 0.5412, 0.1468, 0.625, 0.25, 0.625, 0.25, 0.5412, 0.1468, 0.625, 0.1468, 0.625, 0.1468, 0.5412, 0.1468, 0.5412, 0.875, 0.625, 0.875, 0.625, 0.875, 0.5, 0.875, 0.5, 0.8572, 0.5417, 0.8278, 0.5417, 0.8572, 0.625, 0.375, 0.25, 0.375, 0.375, 0.625, 0.375, 0.625, 0.25, 0.1468, 0.625, 0.1468, 0.625, 0.1468, 0.5412, 0.1778, 0.5412, 0.625, 0.25, 0.625, 0.25, 0.375, 0.25, 0.375, 0.25, 0.125, 0.5, 0.125, 0.5, 0.125, 0.625, 0.125, 0.625, 0.625, 0.25, 0.625, 0.25, 0.375, 0.25, 0.375, 0.25, 0.875, 0.625, 0.875, 0.625, 0.875, 0.5, 0.875, 0.5, 0.125, 0.5, 0.125, 0.5, 0.125, 0.625, 0.125, 0.625, 0.875, 0.625, 0.875, 0.625, 0.875, 0.5, 0.875, 0.5, 0.875, 0.625, 0.875, 0.625, 0.875, 0.5, 0.875, 0.5, 0.625, 0.25, 0.625, 0.25, 0.375, 0.25, 0.375, 0.25, 0.625, 0.25, 0.625, 0.25, 0.375, 0.25, 0.375, 0.25, 0.125, 0.5, 0.125, 0.5, 0.125, 0.625, 0.125, 0.625, 0.625, 0.25, 0.625, 0.25, 0.375, 0.25, 0.375, 0.25, 0.875, 0.625, 0.875, 0.625, 0.875, 0.5, 0.875, 0.5, 0.375, 0.125, 0.375, 0.25, 0.625, 0.25, 0.625, 0.125, 0.8572, 0.625, 0.875, 0.625, 0.875, 0.5, 0.8572, 0.5417, 0.8572, 0.5417, 0.875, 0.5, 0.75, 0.5, 0.75, 0.5417, 0.8278, 0.5417, 0.8572, 0.5417, 0.8572, 0.625, 0.8572, 0.625, 0.75, 0.5417, 0.8278, 0.5417, 0.8572, 0.5417, 0.75, 0.5417, 0.75, 0.5417, 0.8572, 0.5417, 0.8278, 0.5417, 0.75, 0.5417, 0.75, 0.5417, 0.8572, 0.5417, 0.8572, 0.5417, 0.8572, 0.5417, 0.8572, 0.5417, 0.8572, 0.625, 0.8572, 0.625, 0.8572, 0.5417, 0.8572, 0.5417, 0.8572, 0.625, 0.8572, 0.625, 0.75, 0.5417, 0.75, 0.5417, 0.8572, 0.5417, 0.8572, 0.5417, 0.75, 0.5417, 0.75, 0.5417, 0.8572, 0.5417, 0.8572, 0.5417, 0.75, 0.5417, 0.75, 0.5417, 0.8572, 0.5417, 0.8572, 0.5417, 0.8572, 0.5417, 0.8572, 0.5417, 0.8572, 0.625, 0.8572, 0.625, 0.8572, 0.5417, 0.8572, 0.5417, 0.8572, 0.625, 0.8572, 0.625, 0.75, 0.5417, 0.75, 0.5417, 0.8572, 0.5417, 0.8572, 0.5417, 0.75, 0.5417, 0.75, 0.625, 0.8572, 0.625, 0.8572, 0.5417, 0.75, 0.5417, 0.75, 0.5417, 0.8572, 0.5417, 0.8572, 0.5417, 0.75, 0.5417, 0.75, 0.5417, 0.8572, 0.5417, 0.8572, 0.5417, 0.8572, 0.5417, 0.8572, 0.5417, 0.8572, 0.625, 0.8572, 0.625, 0.8572, 0.5417, 0.8572, 0.5417, 0.8572, 0.625, 0.8572, 0.625, 0.75, 0.5417, 0.75, 0.5417, 0.8572, 0.5417, 0.8572, 0.5417, 0.75, 0.5417, 0.75, 0.5417, 0.8572, 0.5417, 0.8572, 0.5417, 0.8572, 0.5417, 0.8572, 0.5417, 0.8572, 0.625, 0.8572, 0.625, 0.75, 0.5417, 0.8019, 0.5417, 0.8572, 0.5417, 0.8572, 0.5417, 0.75, 0.5417, 0.75, 0.5417, 0.75, 0.5417, 0.8019, 0.5417, 0.8572, 0.5417, 0.8572, 0.5417, 0.25, 0.5412, 0.25, 0.5, 0.125, 0.5, 0.1778, 0.5412, 0.1468, 0.625, 0.1468, 0.625, 0.1468, 0.5412, 0.1468, 0.5412, 0.1778, 0.5412, 0.1468, 0.5412, 0.25, 0.5412, 0.25, 0.5412, 0.1468, 0.5412, 0.1468, 0.5412, 0.25, 0.5412, 0.25, 0.5412, 0.1468, 0.5412, 0.1468, 0.5412, 0.25, 0.5412, 0.25, 0.5412, 0.1468, 0.5412, 0.1468, 0.5412, 0.25, 0.5412, 0.25, 0.5412, 0.1468, 0.625, 0.1468, 0.625, 0.1468, 0.5412, 0.1468, 0.5412, 0.1468, 0.625, 0.1468, 0.625, 0.1468, 0.5412, 0.1468, 0.5412, 0.1468, 0.625, 0.1468, 0.625, 0.1468, 0.5412, 0.1468, 0.5412, 0.1468, 0.5412, 0.1468, 0.5412, 0.25, 0.5412, 0.25, 0.5412, 0.1468, 0.5412, 0.1468, 0.5412, 0.25, 0.5412, 0.25, 0.5412, 0.1468, 0.5412, 0.1468, 0.5412, 0.25, 0.5412, 0.25, 0.5412, 0.1468, 0.625, 0.1468, 0.625, 0.1468, 0.5412, 0.1468, 0.5412, 0.1468, 0.5412, 0.1468, 0.625, 0.25, 0.625, 0.25, 0.5412, 0.1468, 0.625, 0.1468, 0.625, 0.1468, 0.5412, 0.1468, 0.5412, 0.875, 0.625, 0.875, 0.5, 0.875, 0.5, 0.875, 0.625, 0.8572, 0.5417, 0.8572, 0.625, 0.8278, 0.5417, 0.375, 0.25, 0.625, 0.25, 0.625, 0.375, 0.375, 0.375, 0.625, 0.25, 0.375, 0.25, 0.375, 0.25, 0.625, 0.25, 0.625, 0.25, 0.375, 0.25, 0.375, 0.25, 0.625, 0.25, 0.875, 0.625, 0.875, 0.5, 0.875, 0.5, 0.875, 0.625, 0.125, 0.5, 0.125, 0.625, 0.125, 0.625, 0.125, 0.5, 0.875, 0.625, 0.875, 0.5, 0.875, 0.5, 0.875, 0.625, 0.875, 0.625, 0.875, 0.5, 0.875, 0.5, 0.875, 0.625, 0.625, 0.25, 0.375, 0.25, 0.375, 0.25, 0.625, 0.25, 0.125, 0.5, 0.125, 0.625, 0.125, 0.625, 0.125, 0.5, 0.625, 0.25, 0.375, 0.25, 0.375, 0.25, 0.625, 0.25, 0.125, 0.5, 0.125, 0.625, 0.125, 0.625, 0.125, 0.5, 0.125, 0.5, 0.125, 0.625, 0.125, 0.625, 0.125, 0.5, 0.625, 0.25, 0.375, 0.25, 0.375, 0.25, 0.625, 0.25, 0.875, 0.625, 0.875, 0.5, 0.875, 0.5, 0.875, 0.625, 0.8572, 0.625, 0.8572, 0.5417, 0.875, 0.5, 0.875, 0.625, 0.8572, 0.5417, 0.75, 0.5417, 0.75, 0.5, 0.875, 0.5, 0.8278, 0.5417, 0.8572, 0.625, 0.8572, 0.625, 0.8572, 0.5417, 0.75, 0.5417, 0.8572, 0.5417, 0.8278, 0.5417, 0.75, 0.5417, 0.8572, 0.5417, 0.8572, 0.5417, 0.75, 0.5417, 0.75, 0.5417, 0.8278, 0.5417, 0.8572, 0.5417, 0.75, 0.5417, 0.75, 0.5417, 0.8572, 0.5417, 0.8572, 0.5417, 0.75, 0.5417, 0.8572, 0.5417, 0.8572, 0.625, 0.8572, 0.625, 0.8572, 0.5417, 0.8572, 0.5417, 0.8572, 0.625, 0.8572, 0.625, 0.8572, 0.5417, 0.8572, 0.5417, 0.8572, 0.625, 0.8572, 0.625, 0.8572, 0.5417, 0.75, 0.5417, 0.8572, 0.5417, 0.8572, 0.5417, 0.75, 0.5417, 0.75, 0.5417, 0.8572, 0.5417, 0.8572, 0.5417, 0.8174, 0.5417, 0.75, 0.5417, 0.75, 0.5417, 0.8572, 0.5417, 0.8572, 0.5417, 0.75, 0.5417, 0.8572, 0.5417, 0.8572, 0.625, 0.8572, 0.625, 0.8572, 0.5417, 0.8572, 0.5417, 0.8572, 0.625, 0.8572, 0.625, 0.8572, 0.5417, 0.75, 0.5417, 0.8572, 0.5417, 0.8572, 0.5417, 0.75, 0.5417, 0.75, 0.5417, 0.8572, 0.5417, 0.8572, 0.625, 0.75, 0.625, 0.75, 0.5417, 0.8572, 0.5417, 0.8572, 0.5417, 0.75, 0.5417, 0.75, 0.5417, 0.8572, 0.5417, 0.8572, 0.5417, 0.75, 0.5417, 0.8572, 0.5417, 0.8572, 0.625, 0.8572, 0.625, 0.8572, 0.5417, 0.75, 0.5417, 0.75, 0.5417, 0.8572, 0.5417, 0.8572, 0.5417, 0.8174, 0.5417, 0.75, 0.5417, 0.8572, 0.5417, 0.8572, 0.5417, 0.75, 0.5417, 0.8572, 0.5417, 0.8572, 0.625, 0.8572, 0.625, 0.8572, 0.5417, 0.8572, 0.5417, 0.8572, 0.625, 0.8572, 0.625, 0.8572, 0.5417, 0.75, 0.5417, 0.8572, 0.5417, 0.8572, 0.5417, 0.75, 0.5417, 0.25, 0.5412, 0.1778, 0.5412, 0.125, 0.5, 0.25, 0.5, 0.1468, 0.5412, 0.25, 0.5412, 0.25, 0.5412, 0.1468, 0.5412, 0.1468, 0.5412, 0.25, 0.5412, 0.25, 0.5412, 0.1468, 0.5412, 0.1468, 0.625, 0.1468, 0.5412, 0.1468, 0.5412, 0.1468, 0.625, 0.1468, 0.625, 0.1468, 0.5412, 0.1468, 0.5412, 0.1468, 0.625, 0.1468, 0.5412, 0.25, 0.5412, 0.25, 0.5412, 0.1468, 0.5412, 0.1468, 0.5412, 0.25, 0.5412, 0.25, 0.5412, 0.1468, 0.5412, 0.1468, 0.5412, 0.25, 0.5412, 0.25, 0.5412, 0.1468, 0.5412, 0.1468, 0.5412, 0.25, 0.5412, 0.25, 0.5412, 0.1468, 0.5412, 0.1468, 0.625, 0.1468, 0.5412, 0.1468, 0.5412, 0.1468, 0.625, 0.1468, 0.625, 0.1468, 0.5412, 0.1468, 0.5412, 0.1468, 0.625, 0.8572, 0.625, 0.8572, 0.5417, 0.8019, 0.5417, 0.8572, 0.625, 0.8572, 0.625, 0.8019, 0.5417, 0.8572, 0.5417, 0.8572, 0.625, 0.8572, 0.625, 0.8572, 0.5417, 0.8019, 0.5417, 0.8572, 0.625, 0.8572, 0.625, 0.8019, 0.5417, 0.8572, 0.5417, 0.8572, 0.625, 0.8572, 0.5417, 0.8572, 0.5417, 0.8572, 0.625, 0.8572, 0.625, 0.8572, 0.625, 0.8572, 0.5417, 0.8174, 0.5417, 0.8362, 0.5801, 0.8362, 0.5801, 0.8174, 0.5417, 0.8572, 0.5417, 0.8572, 0.625, 0.8572, 0.625, 0.8572, 0.5417, 0.8174, 0.5417, 0.8362, 0.5801, 0.8362, 0.5801, 0.8174, 0.5417, 0.8572, 0.5417, 0.8572, 0.625, 0.8572, 0.5417, 0.8572, 0.625, 0.8572, 0.625, 0.8572, 0.5417, 0.375, 0.25, 0.375, 0.375, 0.625, 0.375, 0.625, 0.25, 0.125, 0.5, 0.125, 0.5, 0.125, 0.625, 0.125, 0.625, 0.125, 0.5, 0.125, 0.5, 0.125, 0.625, 0.125, 0.625, 0.8572, 0.5417, 0.875, 0.5, 0.75, 0.5, 0.75, 0.5417, 0.8572, 0.5417, 0.8572, 0.5417, 0.8572, 0.625, 0.8572, 0.625, 0.8572, 0.5417, 0.8572, 0.5417, 0.8572, 0.625, 0.8572, 0.625, 0.8572, 0.5417, 0.8572, 0.625, 0.8572, 0.625, 0.8572, 0.5417, 0.25, 0.5412, 0.25, 0.5, 0.125, 0.5, 0.1778, 0.5412, 0.1778, 0.5412, 0.125, 0.5, 0.125, 0.625, 0.1468, 0.625, 0.1468, 0.625, 0.1468, 0.625, 0.1468, 0.5412, 0.1468, 0.5412, 0.1468, 0.5412, 0.1468, 0.5412, 0.25, 0.5412, 0.25, 0.5412, 0.375, 0.25, 0.625, 0.25, 0.625, 0.375, 0.375, 0.375, 0.1468, 0.625, 0.1778, 0.5412, 0.1468, 0.5412, 0.1468, 0.625, 0.125, 0.5, 0.125, 0.625, 0.125, 0.625, 0.125, 0.5, 0.375, 0.125, 0.625, 0.125, 0.625, 0.25, 0.375, 0.25, 0.8572, 0.5417, 0.75, 0.5417, 0.75, 0.5, 0.875, 0.5, 0.8572, 0.5417, 0.8572, 0.625, 0.8572, 0.625, 0.8572, 0.5417, 0.8572, 0.5417, 0.8572, 0.5417, 0.8572, 0.625, 0.8572, 0.625, 0.25, 0.5412, 0.1778, 0.5412, 0.125, 0.5, 0.25, 0.5, 0.1778, 0.5412, 0.1468, 0.625, 0.125, 0.625, 0.125, 0.5, 0.1468, 0.625, 0.1468, 0.5412, 0.1468, 0.5412, 0.1468, 0.625, 0.1778, 0.5412, 0.25, 0.5412, 0.25, 0.5412, 0.1468, 0.5412, 0.1468, 0.5412, 0.25, 0.5412, 0.25, 0.5412, 0.1468, 0.5412, 0.1468, 0.625, 0.1468, 0.5412, 0.1468, 0.5412, 0.1468, 0.625, 0.1468, 0.625, 0.1468, 0.5412, 0.1468, 0.5412, 0.1468, 0.625, 0.1468, 0.5412, 0.25, 0.5412, 0.25, 0.625, 0.1468, 0.625, 0.875, 0.625, 0.875, 0.5, 0.875, 0.5, 0.875, 0.625, 0.375, 0.25, 0.625, 0.25, 0.625, 0.375, 0.375, 0.375, 0.875, 0.625, 0.875, 0.5, 0.875, 0.5, 0.875, 0.625, 0.8572, 0.5417, 0.75, 0.5417, 0.75, 0.5, 0.875, 0.5, 0.8572, 0.5417, 0.8572, 0.625, 0.8572, 0.625, 0.8572, 0.5417, 0.8572, 0.5417, 0.8572, 0.625, 0.8572, 0.625, 0.8572, 0.5417, 0.75, 0.5417, 0.8572, 0.5417, 0.8572, 0.5417, 0.75, 0.5417, 0.8572, 0.5417, 0.8572, 0.625, 0.8572, 0.625, 0.8572, 0.5417, 0.75, 0.5417, 0.8572, 0.5417, 0.8572, 0.5417, 0.75, 0.5417, 0.8572, 0.5417, 0.8572, 0.625, 0.8572, 0.625, 0.8572, 0.5417, 0.25, 0.5412, 0.1778, 0.5412, 0.125, 0.5, 0.25, 0.5, 0.1468, 0.625, 0.1468, 0.5412, 0.1468, 0.5412, 0.1468, 0.625, 0.1468, 0.625, 0.1468, 0.5412, 0.1468, 0.5412, 0.1468, 0.625, 0.375, 0.25, 0.375, 0.375, 0.625, 0.375, 0.625, 0.25, 0.875, 0.625, 0.875, 0.625, 0.875, 0.5, 0.875, 0.5, 0.875, 0.625, 0.875, 0.625, 0.875, 0.5, 0.875, 0.5, 0.8572, 0.5417, 0.875, 0.5, 0.75, 0.5, 0.75, 0.5417, 0.8572, 0.5417, 0.8572, 0.5417, 0.8572, 0.625, 0.8572, 0.625, 0.25, 0.5412, 0.25, 0.5, 0.125, 0.5, 0.1778, 0.5412, 0.1778, 0.5412, 0.125, 0.5, 0.125, 0.625, 0.1468, 0.625, 0.1468, 0.625, 0.1468, 0.625, 0.1468, 0.5412, 0.1468, 0.5412, 0.1468, 0.625, 0.1468, 0.625, 0.1468, 0.5412, 0.1468, 0.5412, 0.8572, 0.5417, 0.8572, 0.625, 0.8572, 0.625, 0.8572, 0.5417, 0.8572, 0.625, 0.8362, 0.5801, 0.8174, 0.5417, 0.8572, 0.5417, 0.8362, 0.5801, 0.8572, 0.625, 0.8572, 0.5417, 0.8174, 0.5417, 0.8572, 0.625, 0.8362, 0.5801, 0.8174, 0.5417, 0.8572, 0.5417, 0.8362, 0.5801, 0.8572, 0.625, 0.8572, 0.5417, 0.8174, 0.5417])
me_cube.materials.append(mat_blade_grey)
me_cube.materials.append(mat_handle_woody)
me_cube.materials.append(mat_handle_golden)
me_cube.use_mirror_vertex_groups = False
me_cube.update()
me_plane = bpy.data.meshes.new('Plane')
me_plane.from_pydata([(-1.0, -1.0, 0.0), (1.0, -1.0, 0.0), (-1.0, 1.0, 0.0), (1.0, 1.0, 0.0)], [], [(0, 1, 3, 2)])
_uv = me_plane.uv_layers.new(name='UVMap')
_uv.uv.foreach_set('vector', [0.0, 0.0, 1.0, 0.0, 1.0, 1.0, 0.0, 1.0])
me_plane.materials.append(mat_rocks_grey)
me_plane.materials.append(mat_surface)
me_plane.update()
me_icosphere = bpy.data.meshes.new('Icosphere')
me_icosphere.from_pydata([(-0.6485, -1.695, -0.8732), (-2.582, -0.2102, -1.064), (-0.4263, 1.369, -2.932), (0.682, 0.4959, -0.3128), (0.5346, -0.7725, 0.6407), (-1.482, -0.3778, 0.5137), (-0.2023, 0.9831, 0.9121), (0.2777, 0.8515, 0.4472), (0.8944, 0.0, 0.4472), (-0.4607, -0.03386, 1.391), (-0.6485, -1.695, -0.8732), (-1.127, -0.6886, -1.453), (-0.1601, -0.2443, -1.705), (1.837, -1.017, -1.338), (-0.399, -1.353, -1.294), (-0.5741, -0.9841, -1.506), (-1.64, -0.6318, -0.7205), (-0.6485, -1.695, -0.8732), (-0.03156, -0.8789, 0.1888), (-1.289, -0.5528, 0.2627), (-1.191, -0.9159, -0.6256), (-0.8281, -1.305, -0.6815)], [], [(0, 10, 13, 3), (12, 11, 1, 2), (10, 0, 17), (13, 12, 2, 3), (18, 17, 0, 4), (0, 3, 8), (19, 18, 4, 5), (2, 1, 6), (3, 2, 7), (0, 8, 4), (1, 16, 19, 5), (1, 5, 6), (2, 6, 7), (3, 7, 8), (4, 8, 9), (5, 4, 9), (6, 5, 9), (7, 6, 9), (8, 7, 9), (10, 14, 15, 11, 12, 13), (16, 20, 21, 17, 18, 19), (16, 11, 15, 20), (20, 15, 14, 21), (21, 14, 10, 17), (11, 16, 1)])
_uv = me_icosphere.uv_layers.new(name='UVMap')
_uv.uv.foreach_set('vector', [0.2727, 0.1575, 0.2727, 0.1575, 0.4024, 0.06711, 0.4545, 0.1575, 0.6977, 0.05114, 0.7708, 0.07535, 0.8182, 0.1575, 0.6364, 0.1575, 0.2727, 0.1575, 0.2727, 0.1575, 0.2727, 0.1575, 0.5067, 0.06711, 0.575, 0.05114, 0.6364, 0.1575, 0.4545, 0.1575, 0.1425, 0.2469, 0.2727, 0.1575, 0.2727, 0.1575, 0.1818, 0.3149, 0.2727, 0.1575, 0.4545, 0.1575, 0.3636, 0.3149, 0.02482, 0.2719, 0.1425, 0.2469, 0.1818, 0.3149, 0.0, 0.3149, 0.6364, 0.1575, 0.8182, 0.1575, 0.7273, 0.3149, 0.4545, 0.1575, 0.6364, 0.1575, 0.5455, 0.3149, 0.2727, 0.1575, 0.3636, 0.3149, 0.1818, 0.3149, 0.8182, 0.1575, 0.913, 0.1575, 0.9339, 0.2719, 0.9091, 0.3149, 0.8182, 0.1575, 0.9091, 0.3149, 0.7273, 0.3149, 0.6364, 0.1575, 0.7273, 0.3149, 0.5455, 0.3149, 0.4545, 0.1575, 0.5455, 0.3149, 0.3636, 0.3149, 0.1818, 0.3149, 0.3636, 0.3149, 0.2727, 0.4724, 0.0, 0.3149, 0.1818, 0.3149, 0.09091, 0.4724, 0.7273, 0.3149, 0.9091, 0.3149, 0.8182, 0.4724, 0.5455, 0.3149, 0.7273, 0.3149, 0.6364, 0.4724, 0.3636, 0.3149, 0.5455, 0.3149, 0.4545, 0.4724, 0.7527, 0.04406, 0.7458, 0.03213, 0.7524, 0.04358, 0.7708, 0.07535, 0.6977, 0.05114, 0.708, 0.03334, 0.913, 0.1575, 0.9591, 0.1575, 0.9887, 0.1379, 0.9737, 0.1118, 1.0, 0.1575, 0.9639, 0.1575, 0.913, 0.1575, 0.8656, 0.07535, 0.8974, 0.05298, 0.9543, 0.1517, 0.9543, 0.1517, 0.8974, 0.05298, 0.9491, 0.06922, 0.9887, 0.1379, 0.1022, 0.1379, 0.1419, 0.06922, 0.2727, 0.1575, 0.2727, 0.1575, 0.8656, 0.07535, 0.913, 0.1575, 0.8182, 0.1575])
me_icosphere.materials.append(mat_rocks_grey)
me_icosphere.update()
me_icosphere_001 = bpy.data.meshes.new('Icosphere.001')
me_icosphere_001.from_pydata([(-0.6485, -1.695, -0.8732), (-2.582, -0.2102, -1.064), (-0.4263, 1.369, -2.932), (1.679, -0.8354, -0.4709), (0.5346, -0.7725, 0.6407), (-1.482, -0.3778, 0.5137), (-0.8269, 0.3709, -1.096), (0.2777, 0.8515, 0.4472), (0.8944, 0.0, 0.4472), (-0.4607, -0.03386, 1.391), (-0.6485, -1.695, -0.8732), (-1.127, -0.6886, -1.453), (-0.1601, -0.2443, -1.705), (1.837, -1.017, -1.338), (-0.399, -1.353, -1.294), (-0.5741, -0.9841, -1.506), (-1.64, -0.6318, -0.7205), (-0.6485, -1.695, -0.8732), (-0.03156, -0.8789, 0.1888), (-1.925, -1.187, 0.5847), (-1.191, -0.9159, -0.6256), (-0.8281, -1.305, -0.6815)], [], [(0, 10, 13, 3), (12, 11, 1, 2), (10, 0, 17), (13, 12, 2, 3), (18, 17, 0, 4), (0, 3, 8), (19, 18, 4, 5), (2, 1, 6), (3, 2, 7), (0, 8, 4), (1, 16, 19, 5), (1, 5, 6), (2, 6, 7), (3, 7, 8), (4, 8, 9), (5, 4, 9), (6, 5, 9), (7, 6, 9), (8, 7, 9), (10, 14, 15, 11, 12, 13), (16, 20, 21, 17, 18, 19), (16, 11, 15, 20), (20, 15, 14, 21), (21, 14, 10, 17), (11, 16, 1)])
_uv = me_icosphere_001.uv_layers.new(name='UVMap')
_uv.uv.foreach_set('vector', [0.2727, 0.1575, 0.2727, 0.1575, 0.4024, 0.06711, 0.4545, 0.1575, 0.6977, 0.05114, 0.7708, 0.07535, 0.8182, 0.1575, 0.6364, 0.1575, 0.2727, 0.1575, 0.2727, 0.1575, 0.2727, 0.1575, 0.5067, 0.06711, 0.575, 0.05114, 0.6364, 0.1575, 0.4545, 0.1575, 0.1425, 0.2469, 0.2727, 0.1575, 0.2727, 0.1575, 0.1818, 0.3149, 0.2727, 0.1575, 0.4545, 0.1575, 0.3636, 0.3149, 0.02482, 0.2719, 0.1425, 0.2469, 0.1818, 0.3149, 0.0, 0.3149, 0.6364, 0.1575, 0.8182, 0.1575, 0.7273, 0.3149, 0.4545, 0.1575, 0.6364, 0.1575, 0.5455, 0.3149, 0.2727, 0.1575, 0.3636, 0.3149, 0.1818, 0.3149, 0.8182, 0.1575, 0.913, 0.1575, 0.9339, 0.2719, 0.9091, 0.3149, 0.8182, 0.1575, 0.9091, 0.3149, 0.7273, 0.3149, 0.6364, 0.1575, 0.7273, 0.3149, 0.5455, 0.3149, 0.4545, 0.1575, 0.5455, 0.3149, 0.3636, 0.3149, 0.1818, 0.3149, 0.3636, 0.3149, 0.2727, 0.4724, 0.0, 0.3149, 0.1818, 0.3149, 0.09091, 0.4724, 0.7273, 0.3149, 0.9091, 0.3149, 0.8182, 0.4724, 0.5455, 0.3149, 0.7273, 0.3149, 0.6364, 0.4724, 0.3636, 0.3149, 0.5455, 0.3149, 0.4545, 0.4724, 0.7527, 0.04406, 0.7458, 0.03213, 0.7524, 0.04358, 0.7708, 0.07535, 0.6977, 0.05114, 0.708, 0.03334, 0.913, 0.1575, 0.9591, 0.1575, 0.9887, 0.1379, 0.9737, 0.1118, 1.0, 0.1575, 0.9639, 0.1575, 0.913, 0.1575, 0.8656, 0.07535, 0.8974, 0.05298, 0.9543, 0.1517, 0.9543, 0.1517, 0.8974, 0.05298, 0.9491, 0.06922, 0.9887, 0.1379, 0.1022, 0.1379, 0.1419, 0.06922, 0.2727, 0.1575, 0.2727, 0.1575, 0.8656, 0.07535, 0.913, 0.1575, 0.8182, 0.1575])
me_icosphere_001.materials.append(mat_rocks_grey)
me_icosphere_001.update()
me_icosphere_002 = bpy.data.meshes.new('Icosphere.002')
me_icosphere_002.from_pydata([(-0.6485, -1.695, -0.8732), (-2.582, -0.2102, -1.064), (-0.4263, 1.369, -2.932), (1.679, -0.8354, -0.4709), (0.5346, -0.7725, 0.6407), (-1.482, -0.3778, 0.5137), (-0.8269, 0.3709, -1.096), (0.2777, 0.8515, 0.4472), (0.8944, 0.0, 0.4472), (-0.4607, -0.03386, 1.391), (-0.6485, -1.695, -0.8732), (-1.127, -0.6886, -1.453), (-0.1601, -0.2443, -1.705), (1.837, -1.017, -1.338), (-0.399, -1.353, -1.294), (-0.5741, -0.9841, -1.506), (-1.64, -0.6318, -0.7205), (-0.6485, -1.695, -0.8732), (-0.03156, -0.8789, 0.1888), (-1.925, -1.187, 0.5847), (-1.191, -0.9159, -0.6256), (-0.8281, -1.305, -0.6815)], [], [(0, 10, 13, 3), (12, 11, 1, 2), (10, 0, 17), (13, 12, 2, 3), (18, 17, 0, 4), (0, 3, 8), (19, 18, 4, 5), (2, 1, 6), (3, 2, 7), (0, 8, 4), (1, 16, 19, 5), (1, 5, 6), (2, 6, 7), (3, 7, 8), (4, 8, 9), (5, 4, 9), (6, 5, 9), (7, 6, 9), (8, 7, 9), (10, 14, 15, 11, 12, 13), (16, 20, 21, 17, 18, 19), (16, 11, 15, 20), (20, 15, 14, 21), (21, 14, 10, 17), (11, 16, 1)])
_uv = me_icosphere_002.uv_layers.new(name='UVMap')
_uv.uv.foreach_set('vector', [0.2727, 0.1575, 0.2727, 0.1575, 0.4024, 0.06711, 0.4545, 0.1575, 0.6977, 0.05114, 0.7708, 0.07535, 0.8182, 0.1575, 0.6364, 0.1575, 0.2727, 0.1575, 0.2727, 0.1575, 0.2727, 0.1575, 0.5067, 0.06711, 0.575, 0.05114, 0.6364, 0.1575, 0.4545, 0.1575, 0.1425, 0.2469, 0.2727, 0.1575, 0.2727, 0.1575, 0.1818, 0.3149, 0.2727, 0.1575, 0.4545, 0.1575, 0.3636, 0.3149, 0.02482, 0.2719, 0.1425, 0.2469, 0.1818, 0.3149, 0.0, 0.3149, 0.6364, 0.1575, 0.8182, 0.1575, 0.7273, 0.3149, 0.4545, 0.1575, 0.6364, 0.1575, 0.5455, 0.3149, 0.2727, 0.1575, 0.3636, 0.3149, 0.1818, 0.3149, 0.8182, 0.1575, 0.913, 0.1575, 0.9339, 0.2719, 0.9091, 0.3149, 0.8182, 0.1575, 0.9091, 0.3149, 0.7273, 0.3149, 0.6364, 0.1575, 0.7273, 0.3149, 0.5455, 0.3149, 0.4545, 0.1575, 0.5455, 0.3149, 0.3636, 0.3149, 0.1818, 0.3149, 0.3636, 0.3149, 0.2727, 0.4724, 0.0, 0.3149, 0.1818, 0.3149, 0.09091, 0.4724, 0.7273, 0.3149, 0.9091, 0.3149, 0.8182, 0.4724, 0.5455, 0.3149, 0.7273, 0.3149, 0.6364, 0.4724, 0.3636, 0.3149, 0.5455, 0.3149, 0.4545, 0.4724, 0.7527, 0.04406, 0.7458, 0.03213, 0.7524, 0.04358, 0.7708, 0.07535, 0.6977, 0.05114, 0.708, 0.03334, 0.913, 0.1575, 0.9591, 0.1575, 0.9887, 0.1379, 0.9737, 0.1118, 1.0, 0.1575, 0.9639, 0.1575, 0.913, 0.1575, 0.8656, 0.07535, 0.8974, 0.05298, 0.9543, 0.1517, 0.9543, 0.1517, 0.8974, 0.05298, 0.9491, 0.06922, 0.9887, 0.1379, 0.1022, 0.1379, 0.1419, 0.06922, 0.2727, 0.1575, 0.2727, 0.1575, 0.8656, 0.07535, 0.913, 0.1575, 0.8182, 0.1575])
me_icosphere_002.materials.append(mat_rocks_grey)
me_icosphere_002.update()
me_icosphere_003 = bpy.data.meshes.new('Icosphere.003')
me_icosphere_003.from_pydata([(-0.6485, -1.695, -0.8732), (-2.582, -0.2102, -1.064), (-0.4263, 1.369, -2.932), (1.679, -0.8354, -0.4709), (0.5346, -0.7725, 0.6407), (-1.482, -0.3778, 0.5137), (-0.8269, 0.3709, -1.096), (0.2777, 0.8515, 0.4472), (0.8944, 0.0, 0.4472), (-0.4607, -0.03386, 1.391), (-0.6485, -1.695, -0.8732), (-1.127, -0.6886, -1.453), (-0.1601, -0.2443, -1.705), (1.837, -1.017, -1.338), (-0.399, -1.353, -1.294), (-0.5741, -0.9841, -1.506), (-1.64, -0.6318, -0.7205), (-0.6485, -1.695, -0.8732), (-0.03156, -0.8789, 0.1888), (-1.925, -1.187, 0.5847), (-1.191, -0.9159, -0.6256), (-0.8281, -1.305, -0.6815)], [], [(0, 10, 13, 3), (12, 11, 1, 2), (10, 0, 17), (13, 12, 2, 3), (18, 17, 0, 4), (0, 3, 8), (19, 18, 4, 5), (2, 1, 6), (3, 2, 7), (0, 8, 4), (1, 16, 19, 5), (1, 5, 6), (2, 6, 7), (3, 7, 8), (4, 8, 9), (5, 4, 9), (6, 5, 9), (7, 6, 9), (8, 7, 9), (10, 14, 15, 11, 12, 13), (16, 20, 21, 17, 18, 19), (16, 11, 15, 20), (20, 15, 14, 21), (21, 14, 10, 17), (11, 16, 1)])
_uv = me_icosphere_003.uv_layers.new(name='UVMap')
_uv.uv.foreach_set('vector', [0.2727, 0.1575, 0.2727, 0.1575, 0.4024, 0.06711, 0.4545, 0.1575, 0.6977, 0.05114, 0.7708, 0.07535, 0.8182, 0.1575, 0.6364, 0.1575, 0.2727, 0.1575, 0.2727, 0.1575, 0.2727, 0.1575, 0.5067, 0.06711, 0.575, 0.05114, 0.6364, 0.1575, 0.4545, 0.1575, 0.1425, 0.2469, 0.2727, 0.1575, 0.2727, 0.1575, 0.1818, 0.3149, 0.2727, 0.1575, 0.4545, 0.1575, 0.3636, 0.3149, 0.02482, 0.2719, 0.1425, 0.2469, 0.1818, 0.3149, 0.0, 0.3149, 0.6364, 0.1575, 0.8182, 0.1575, 0.7273, 0.3149, 0.4545, 0.1575, 0.6364, 0.1575, 0.5455, 0.3149, 0.2727, 0.1575, 0.3636, 0.3149, 0.1818, 0.3149, 0.8182, 0.1575, 0.913, 0.1575, 0.9339, 0.2719, 0.9091, 0.3149, 0.8182, 0.1575, 0.9091, 0.3149, 0.7273, 0.3149, 0.6364, 0.1575, 0.7273, 0.3149, 0.5455, 0.3149, 0.4545, 0.1575, 0.5455, 0.3149, 0.3636, 0.3149, 0.1818, 0.3149, 0.3636, 0.3149, 0.2727, 0.4724, 0.0, 0.3149, 0.1818, 0.3149, 0.09091, 0.4724, 0.7273, 0.3149, 0.9091, 0.3149, 0.8182, 0.4724, 0.5455, 0.3149, 0.7273, 0.3149, 0.6364, 0.4724, 0.3636, 0.3149, 0.5455, 0.3149, 0.4545, 0.4724, 0.7527, 0.04406, 0.7458, 0.03213, 0.7524, 0.04358, 0.7708, 0.07535, 0.6977, 0.05114, 0.708, 0.03334, 0.913, 0.1575, 0.9591, 0.1575, 0.9887, 0.1379, 0.9737, 0.1118, 1.0, 0.1575, 0.9639, 0.1575, 0.913, 0.1575, 0.8656, 0.07535, 0.8974, 0.05298, 0.9543, 0.1517, 0.9543, 0.1517, 0.8974, 0.05298, 0.9491, 0.06922, 0.9887, 0.1379, 0.1022, 0.1379, 0.1419, 0.06922, 0.2727, 0.1575, 0.2727, 0.1575, 0.8656, 0.07535, 0.913, 0.1575, 0.8182, 0.1575])
me_icosphere_003.materials.append(mat_rocks_grey)
me_icosphere_003.update()

# ---- objects
ob_cube = bpy.data.objects.new('Cube', me_cube)
ob_light = bpy.data.objects.new('Light', light_light)
ob_camera = bpy.data.objects.new('Camera', cam_camera)
ob_empty = bpy.data.objects.new('Empty', None)
ob_plane = bpy.data.objects.new('Plane', me_plane)
ob_icosphere = bpy.data.objects.new('Icosphere', me_icosphere)
ob_icosphere_001 = bpy.data.objects.new('Icosphere.001', me_icosphere_001)
ob_icosphere_002 = bpy.data.objects.new('Icosphere.002', me_icosphere_002)
ob_icosphere_003 = bpy.data.objects.new('Icosphere.003', me_icosphere_003)

# ---- transforms, parenting, visibility, modifiers, constraints
ob_cube.location = (0.4958, 0.5156, 3.498)
ob_cube.rotation_euler = (3.006, 0.5245, 0.816)
ob_cube.scale = (0.1611, 0.1611, 0.1611)
ob_cube.lock_rotations_4d = False
ob_cube.empty_display_type = 'ARROWS'
ob_cube.lineart.crease_threshold = 0.0
ob_light.location = (4.076, 1.005, 5.904)
ob_light.rotation_euler = (0.6503, 0.05522, 1.866)
ob_light.lock_rotations_4d = False
ob_light.empty_display_type = 'ARROWS'
ob_light.color = (0.0, 0.0, 0.0, 0.0)
ob_light.lineart.crease_threshold = 0.0
ob_camera.location = (1.181, -1.183, 15.47)
ob_camera.rotation_euler = (0.1082, 0.00849, 0.7894)
ob_camera.lock_rotations_4d = False
ob_camera.empty_display_type = 'ARROWS'
ob_camera.color = (0.0, 0.0, 0.0, 0.0)
ob_camera.display_type = 'WIRE'
ob_camera.lineart.crease_threshold = 0.0
ob_empty.location = (-0.0525, 0.0, 0.0)
ob_empty.rotation_euler = (1.571, -0.0, 0.0)
ob_empty.empty_display_type = 'IMAGE'
ob_empty.empty_display_size = 5.0
ob_plane.location = (0.08957, -0.1655, 0.0)
ob_plane.rotation_euler = (0.0, -0.0, 0.8167)
ob_plane.scale = (5.985, 5.985, 5.985)
ob_icosphere.location = (0.05619, -0.1558, 1.486)
ob_icosphere.rotation_euler = (0.349, 7.594e-17, 0.8167)
_m = ob_icosphere.modifiers.new('Subdivision', 'SUBSURF')
ob_icosphere_001.location = (0.9365, -0.2251, 0.9885)
ob_icosphere_001.rotation_euler = (1.32, -0.9138, -0.4141)
ob_icosphere_001.scale = (0.6487, 0.6487, 0.6487)
_m = ob_icosphere_001.modifiers.new('Subdivision', 'SUBSURF')
ob_icosphere_002.location = (0.2, -0.7994, 0.8659)
ob_icosphere_002.rotation_euler = (0.378, -0.3521, -0.3617)
ob_icosphere_002.scale = (0.912, 0.912, 0.912)
_m = ob_icosphere_002.modifiers.new('Subdivision', 'SUBSURF')
ob_icosphere_003.location = (-0.3617, 0.9549, 0.3818)
ob_icosphere_003.rotation_euler = (2.932, -0.448, -2.635)
ob_icosphere_003.scale = (0.6487, 0.6487, 0.6487)
_m = ob_icosphere_003.modifiers.new('Subdivision', 'SUBSURF')

# ---- collection membership
col_collection.objects.link(ob_cube)
col_collection.objects.link(ob_light)
col_collection.objects.link(ob_camera)
col_collection.objects.link(ob_empty)
col_collection.objects.link(ob_plane)
col_rocks.objects.link(ob_icosphere)
col_rocks.objects.link(ob_icosphere_001)
col_rocks.objects.link(ob_icosphere_002)
col_rocks.objects.link(ob_icosphere_003)

# ---- scene / render settings (as saved in the file)
scene.camera = ob_camera
scene.frame_start = 1; scene.frame_end = 250; scene.frame_set(1)
scene.render.engine = 'BLENDER_EEVEE_NEXT'
bpy.context.view_layer.update()
